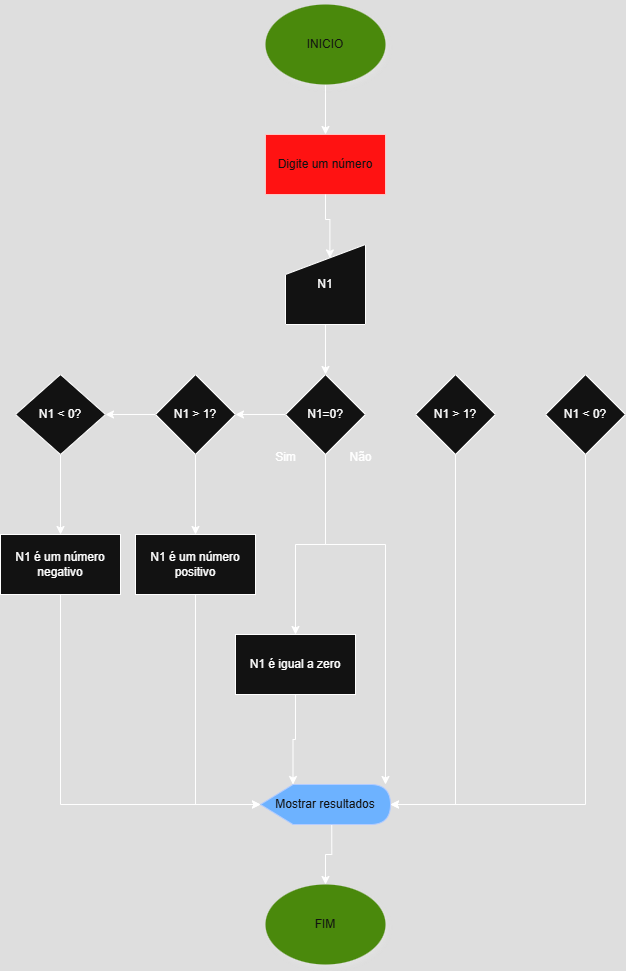

The diagram above was exported from draw.io. Its source (the exported page's mxGraphModel, read from the mxfile embedded in the PNG):
<mxGraphModel dx="1063" dy="562" grid="1" gridSize="10" guides="1" tooltips="1" connect="1" arrows="1" fold="1" page="1" pageScale="1" pageWidth="827" pageHeight="1169" math="0" shadow="0">
  <root>
    <mxCell id="0" />
    <mxCell id="1" parent="0" />
    <mxCell id="wl3yNo3Z9DnHp9XPHWJj-3" style="edgeStyle=orthogonalEdgeStyle;rounded=0;orthogonalLoop=1;jettySize=auto;html=1;exitX=0.5;exitY=1;exitDx=0;exitDy=0;entryX=0.5;entryY=0;entryDx=0;entryDy=0;" edge="1" parent="1" source="wl3yNo3Z9DnHp9XPHWJj-1" target="wl3yNo3Z9DnHp9XPHWJj-2">
      <mxGeometry relative="1" as="geometry" />
    </mxCell>
    <mxCell id="wl3yNo3Z9DnHp9XPHWJj-1" value="INICIO" style="ellipse;whiteSpace=wrap;html=1;fillColor=#60a917;fontColor=#ffffff;strokeColor=none;shadow=1;" vertex="1" parent="1">
      <mxGeometry x="320" y="30" width="120" height="80" as="geometry" />
    </mxCell>
    <mxCell id="wl3yNo3Z9DnHp9XPHWJj-2" value="Digite um número" style="rounded=0;whiteSpace=wrap;html=1;fillColor=light-dark(#A20025,#FF1212);fontColor=#ffffff;strokeColor=#6F0000;" vertex="1" parent="1">
      <mxGeometry x="320" y="160" width="120" height="60" as="geometry" />
    </mxCell>
    <mxCell id="wl3yNo3Z9DnHp9XPHWJj-7" style="edgeStyle=orthogonalEdgeStyle;rounded=0;orthogonalLoop=1;jettySize=auto;html=1;exitX=0.5;exitY=1;exitDx=0;exitDy=0;entryX=0.5;entryY=0;entryDx=0;entryDy=0;" edge="1" parent="1" source="wl3yNo3Z9DnHp9XPHWJj-4" target="wl3yNo3Z9DnHp9XPHWJj-6">
      <mxGeometry relative="1" as="geometry" />
    </mxCell>
    <mxCell id="wl3yNo3Z9DnHp9XPHWJj-4" value="N1" style="shape=manualInput;whiteSpace=wrap;html=1;" vertex="1" parent="1">
      <mxGeometry x="340" y="270" width="80" height="80" as="geometry" />
    </mxCell>
    <mxCell id="wl3yNo3Z9DnHp9XPHWJj-5" style="edgeStyle=orthogonalEdgeStyle;rounded=0;orthogonalLoop=1;jettySize=auto;html=1;exitX=0.5;exitY=1;exitDx=0;exitDy=0;entryX=0.555;entryY=0.168;entryDx=0;entryDy=0;entryPerimeter=0;" edge="1" parent="1" source="wl3yNo3Z9DnHp9XPHWJj-2" target="wl3yNo3Z9DnHp9XPHWJj-4">
      <mxGeometry relative="1" as="geometry" />
    </mxCell>
    <mxCell id="wl3yNo3Z9DnHp9XPHWJj-9" style="edgeStyle=orthogonalEdgeStyle;rounded=0;orthogonalLoop=1;jettySize=auto;html=1;exitX=0;exitY=0.5;exitDx=0;exitDy=0;" edge="1" parent="1" source="wl3yNo3Z9DnHp9XPHWJj-6" target="wl3yNo3Z9DnHp9XPHWJj-8">
      <mxGeometry relative="1" as="geometry" />
    </mxCell>
    <mxCell id="wl3yNo3Z9DnHp9XPHWJj-22" style="edgeStyle=orthogonalEdgeStyle;rounded=0;orthogonalLoop=1;jettySize=auto;html=1;exitX=0.5;exitY=1;exitDx=0;exitDy=0;entryX=0.5;entryY=0;entryDx=0;entryDy=0;" edge="1" parent="1" source="wl3yNo3Z9DnHp9XPHWJj-6" target="wl3yNo3Z9DnHp9XPHWJj-19">
      <mxGeometry relative="1" as="geometry">
        <Array as="points">
          <mxPoint x="380" y="570" />
          <mxPoint x="350" y="570" />
        </Array>
      </mxGeometry>
    </mxCell>
    <mxCell id="wl3yNo3Z9DnHp9XPHWJj-6" value="N1=0?" style="rhombus;whiteSpace=wrap;html=1;" vertex="1" parent="1">
      <mxGeometry x="340" y="400" width="80" height="80" as="geometry" />
    </mxCell>
    <mxCell id="wl3yNo3Z9DnHp9XPHWJj-12" style="edgeStyle=orthogonalEdgeStyle;rounded=0;orthogonalLoop=1;jettySize=auto;html=1;exitX=0;exitY=0.5;exitDx=0;exitDy=0;entryX=1;entryY=0.5;entryDx=0;entryDy=0;" edge="1" parent="1" source="wl3yNo3Z9DnHp9XPHWJj-8" target="wl3yNo3Z9DnHp9XPHWJj-10">
      <mxGeometry relative="1" as="geometry" />
    </mxCell>
    <mxCell id="wl3yNo3Z9DnHp9XPHWJj-16" style="edgeStyle=orthogonalEdgeStyle;rounded=0;orthogonalLoop=1;jettySize=auto;html=1;exitX=0.5;exitY=1;exitDx=0;exitDy=0;entryX=0.5;entryY=0;entryDx=0;entryDy=0;" edge="1" parent="1" source="wl3yNo3Z9DnHp9XPHWJj-8" target="wl3yNo3Z9DnHp9XPHWJj-14">
      <mxGeometry relative="1" as="geometry">
        <mxPoint x="240" y="530" as="targetPoint" />
      </mxGeometry>
    </mxCell>
    <mxCell id="wl3yNo3Z9DnHp9XPHWJj-8" value="N1 &amp;gt; 1?" style="rhombus;whiteSpace=wrap;html=1;" vertex="1" parent="1">
      <mxGeometry x="210" y="400" width="80" height="80" as="geometry" />
    </mxCell>
    <mxCell id="wl3yNo3Z9DnHp9XPHWJj-15" style="edgeStyle=orthogonalEdgeStyle;rounded=0;orthogonalLoop=1;jettySize=auto;html=1;exitX=0.5;exitY=1;exitDx=0;exitDy=0;entryX=0.5;entryY=0;entryDx=0;entryDy=0;" edge="1" parent="1" source="wl3yNo3Z9DnHp9XPHWJj-10" target="wl3yNo3Z9DnHp9XPHWJj-13">
      <mxGeometry relative="1" as="geometry" />
    </mxCell>
    <mxCell id="wl3yNo3Z9DnHp9XPHWJj-10" value="N1 &amp;lt; 0?" style="rhombus;whiteSpace=wrap;html=1;" vertex="1" parent="1">
      <mxGeometry x="70" y="400" width="90" height="80" as="geometry" />
    </mxCell>
    <mxCell id="wl3yNo3Z9DnHp9XPHWJj-25" style="edgeStyle=orthogonalEdgeStyle;rounded=0;orthogonalLoop=1;jettySize=auto;html=1;exitX=0.5;exitY=1;exitDx=0;exitDy=0;entryX=0;entryY=0.5;entryDx=0;entryDy=0;entryPerimeter=0;" edge="1" parent="1" source="wl3yNo3Z9DnHp9XPHWJj-13" target="wl3yNo3Z9DnHp9XPHWJj-23">
      <mxGeometry relative="1" as="geometry">
        <mxPoint x="260" y="780" as="targetPoint" />
      </mxGeometry>
    </mxCell>
    <mxCell id="wl3yNo3Z9DnHp9XPHWJj-13" value="N1 é um número negativo" style="rounded=0;whiteSpace=wrap;html=1;" vertex="1" parent="1">
      <mxGeometry x="55" y="560" width="120" height="60" as="geometry" />
    </mxCell>
    <mxCell id="wl3yNo3Z9DnHp9XPHWJj-14" value="N1 é um número positivo" style="rounded=0;whiteSpace=wrap;html=1;" vertex="1" parent="1">
      <mxGeometry x="190" y="560" width="120" height="60" as="geometry" />
    </mxCell>
    <mxCell id="wl3yNo3Z9DnHp9XPHWJj-17" value="Sim" style="text;html=1;align=center;verticalAlign=middle;resizable=0;points=[];autosize=1;strokeColor=none;fillColor=none;" vertex="1" parent="1">
      <mxGeometry x="320" y="468" width="40" height="30" as="geometry" />
    </mxCell>
    <mxCell id="wl3yNo3Z9DnHp9XPHWJj-18" value="Não" style="text;html=1;align=center;verticalAlign=middle;resizable=0;points=[];autosize=1;strokeColor=none;fillColor=none;" vertex="1" parent="1">
      <mxGeometry x="390" y="468" width="50" height="30" as="geometry" />
    </mxCell>
    <mxCell id="wl3yNo3Z9DnHp9XPHWJj-19" value="N1 é igual a zero" style="rounded=0;whiteSpace=wrap;html=1;" vertex="1" parent="1">
      <mxGeometry x="290" y="660" width="120" height="60" as="geometry" />
    </mxCell>
    <mxCell id="wl3yNo3Z9DnHp9XPHWJj-20" value="N1 &amp;gt; 1?" style="rhombus;whiteSpace=wrap;html=1;" vertex="1" parent="1">
      <mxGeometry x="470" y="400" width="80" height="80" as="geometry" />
    </mxCell>
    <mxCell id="wl3yNo3Z9DnHp9XPHWJj-33" style="edgeStyle=orthogonalEdgeStyle;rounded=0;orthogonalLoop=1;jettySize=auto;html=1;exitX=0.5;exitY=1;exitDx=0;exitDy=0;entryX=1;entryY=0.5;entryDx=0;entryDy=0;entryPerimeter=0;" edge="1" parent="1" source="wl3yNo3Z9DnHp9XPHWJj-21" target="wl3yNo3Z9DnHp9XPHWJj-23">
      <mxGeometry relative="1" as="geometry">
        <mxPoint x="580" y="850" as="targetPoint" />
        <Array as="points">
          <mxPoint x="640" y="830" />
        </Array>
      </mxGeometry>
    </mxCell>
    <mxCell id="wl3yNo3Z9DnHp9XPHWJj-21" value="N1 &amp;lt; 0?" style="rhombus;whiteSpace=wrap;html=1;" vertex="1" parent="1">
      <mxGeometry x="600" y="400" width="80" height="80" as="geometry" />
    </mxCell>
    <mxCell id="wl3yNo3Z9DnHp9XPHWJj-35" style="edgeStyle=orthogonalEdgeStyle;rounded=0;orthogonalLoop=1;jettySize=auto;html=1;exitX=0;exitY=0;exitDx=71.25;exitDy=40;exitPerimeter=0;entryX=0.5;entryY=0;entryDx=0;entryDy=0;" edge="1" parent="1" source="wl3yNo3Z9DnHp9XPHWJj-23" target="wl3yNo3Z9DnHp9XPHWJj-34">
      <mxGeometry relative="1" as="geometry" />
    </mxCell>
    <mxCell id="wl3yNo3Z9DnHp9XPHWJj-23" value="Mostrar resultados" style="shape=display;whiteSpace=wrap;html=1;fillColor=#0050ef;fontColor=#ffffff;strokeColor=#001DBC;" vertex="1" parent="1">
      <mxGeometry x="315" y="810" width="130" height="40" as="geometry" />
    </mxCell>
    <mxCell id="wl3yNo3Z9DnHp9XPHWJj-26" style="edgeStyle=orthogonalEdgeStyle;rounded=0;orthogonalLoop=1;jettySize=auto;html=1;exitX=0.5;exitY=1;exitDx=0;exitDy=0;entryX=0;entryY=0.5;entryDx=0;entryDy=0;entryPerimeter=0;" edge="1" parent="1" source="wl3yNo3Z9DnHp9XPHWJj-14" target="wl3yNo3Z9DnHp9XPHWJj-23">
      <mxGeometry relative="1" as="geometry" />
    </mxCell>
    <mxCell id="wl3yNo3Z9DnHp9XPHWJj-27" style="edgeStyle=orthogonalEdgeStyle;rounded=0;orthogonalLoop=1;jettySize=auto;html=1;exitX=0.5;exitY=1;exitDx=0;exitDy=0;entryX=0;entryY=0;entryDx=32.5;entryDy=0;entryPerimeter=0;" edge="1" parent="1" source="wl3yNo3Z9DnHp9XPHWJj-19" target="wl3yNo3Z9DnHp9XPHWJj-23">
      <mxGeometry relative="1" as="geometry" />
    </mxCell>
    <mxCell id="wl3yNo3Z9DnHp9XPHWJj-28" style="edgeStyle=orthogonalEdgeStyle;rounded=0;orthogonalLoop=1;jettySize=auto;html=1;exitX=0.5;exitY=1;exitDx=0;exitDy=0;" edge="1" parent="1" source="wl3yNo3Z9DnHp9XPHWJj-6">
      <mxGeometry relative="1" as="geometry">
        <mxPoint x="440" y="810" as="targetPoint" />
        <Array as="points">
          <mxPoint x="380" y="570" />
          <mxPoint x="440" y="570" />
        </Array>
      </mxGeometry>
    </mxCell>
    <mxCell id="wl3yNo3Z9DnHp9XPHWJj-32" style="edgeStyle=orthogonalEdgeStyle;rounded=0;orthogonalLoop=1;jettySize=auto;html=1;exitX=0.5;exitY=1;exitDx=0;exitDy=0;entryX=1;entryY=0.5;entryDx=0;entryDy=0;entryPerimeter=0;" edge="1" parent="1" source="wl3yNo3Z9DnHp9XPHWJj-20" target="wl3yNo3Z9DnHp9XPHWJj-23">
      <mxGeometry relative="1" as="geometry" />
    </mxCell>
    <mxCell id="wl3yNo3Z9DnHp9XPHWJj-34" value="FIM" style="ellipse;whiteSpace=wrap;html=1;fillColor=#60a917;fontColor=#ffffff;strokeColor=none;shadow=1;" vertex="1" parent="1">
      <mxGeometry x="320" y="910" width="120" height="80" as="geometry" />
    </mxCell>
  </root>
</mxGraphModel>